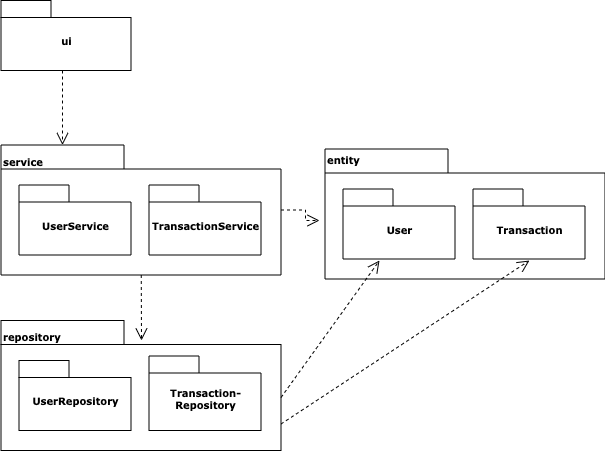

The diagram above was exported from draw.io. Its source (the exported page's mxGraphModel, read from the mxfile embedded in the PNG):
<mxGraphModel dx="946" dy="621" grid="1" gridSize="10" guides="1" tooltips="1" connect="1" arrows="1" fold="1" page="1" pageScale="1" pageWidth="827" pageHeight="1169" background="none" math="0" shadow="0">
  <root>
    <mxCell id="0" />
    <mxCell id="1" parent="0" />
    <mxCell id="6e0c8c40b5770093-6" value="" style="group" parent="1" vertex="1" connectable="0">
      <mxGeometry x="361.5" y="150" width="130" height="70" as="geometry" />
    </mxCell>
    <mxCell id="6e0c8c40b5770093-4" value="ui" style="shape=folder;fontStyle=1;spacingTop=10;tabWidth=50;tabHeight=17;tabPosition=left;html=1;rounded=0;shadow=0;comic=0;labelBackgroundColor=none;strokeWidth=1;fontFamily=Verdana;fontSize=10;align=center;" parent="6e0c8c40b5770093-6" vertex="1">
      <mxGeometry width="130" height="70" as="geometry" />
    </mxCell>
    <mxCell id="6e0c8c40b5770093-18" value="" style="group" parent="1" vertex="1" connectable="0">
      <mxGeometry x="361.5" y="294.5" width="280" height="130" as="geometry" />
    </mxCell>
    <mxCell id="6e0c8c40b5770093-11" value="service&lt;br&gt;&lt;br&gt;&lt;br&gt;&lt;br&gt;&lt;br&gt;&lt;br&gt;&lt;br&gt;&lt;br&gt;&lt;br&gt;&lt;br&gt;" style="shape=folder;fontStyle=1;spacingTop=10;tabWidth=123;tabHeight=24;tabPosition=left;html=1;rounded=0;shadow=0;comic=0;labelBackgroundColor=none;strokeWidth=1;fontFamily=Verdana;fontSize=10;align=left;" parent="6e0c8c40b5770093-18" vertex="1">
      <mxGeometry width="280" height="130" as="geometry" />
    </mxCell>
    <mxCell id="6e0c8c40b5770093-15" value="UserService" style="shape=folder;fontStyle=1;spacingTop=10;tabWidth=50;tabHeight=17;tabPosition=left;html=1;rounded=0;shadow=0;comic=0;labelBackgroundColor=none;strokeWidth=1;fontFamily=Verdana;fontSize=10;align=center;" parent="6e0c8c40b5770093-18" vertex="1">
      <mxGeometry x="18" y="40" width="112" height="70" as="geometry" />
    </mxCell>
    <mxCell id="6e0c8c40b5770093-17" value="TransactionService" style="shape=folder;fontStyle=1;spacingTop=10;tabWidth=50;tabHeight=17;tabPosition=left;html=1;rounded=0;shadow=0;comic=0;labelBackgroundColor=none;strokeWidth=1;fontFamily=Verdana;fontSize=10;align=center;" parent="6e0c8c40b5770093-18" vertex="1">
      <mxGeometry x="148" y="40" width="112" height="70" as="geometry" />
    </mxCell>
    <mxCell id="6e0c8c40b5770093-19" value="Entities" style="group;align=left;fontStyle=1" parent="1" vertex="1" connectable="0">
      <mxGeometry x="685.5" y="298.5" width="280" height="130" as="geometry" />
    </mxCell>
    <mxCell id="6e0c8c40b5770093-20" value="entity&lt;br&gt;&lt;br&gt;&lt;br&gt;&lt;br&gt;&lt;br&gt;&lt;br&gt;&lt;br&gt;&lt;br&gt;&lt;br&gt;&lt;br&gt;&lt;div style=&quot;&quot;&gt;&lt;br&gt;&lt;/div&gt;" style="shape=folder;fontStyle=1;spacingTop=10;tabWidth=123;tabHeight=24;tabPosition=left;html=1;rounded=0;shadow=0;comic=0;labelBackgroundColor=none;strokeWidth=1;fontFamily=Verdana;fontSize=10;align=left;" parent="6e0c8c40b5770093-19" vertex="1">
      <mxGeometry width="280" height="130" as="geometry" />
    </mxCell>
    <mxCell id="6e0c8c40b5770093-22" value="User" style="shape=folder;fontStyle=1;spacingTop=10;tabWidth=50;tabHeight=17;tabPosition=left;html=1;rounded=0;shadow=0;comic=0;labelBackgroundColor=none;strokeWidth=1;fontFamily=Verdana;fontSize=10;align=center;" parent="6e0c8c40b5770093-19" vertex="1">
      <mxGeometry x="18" y="40" width="112" height="70" as="geometry" />
    </mxCell>
    <mxCell id="6e0c8c40b5770093-23" value="Transaction" style="shape=folder;fontStyle=1;spacingTop=10;tabWidth=50;tabHeight=17;tabPosition=left;html=1;rounded=0;shadow=0;comic=0;labelBackgroundColor=none;strokeWidth=1;fontFamily=Verdana;fontSize=10;align=center;" parent="6e0c8c40b5770093-19" vertex="1">
      <mxGeometry x="148" y="40" width="112" height="70" as="geometry" />
    </mxCell>
    <mxCell id="6e0c8c40b5770093-58" style="rounded=0;html=1;dashed=1;labelBackgroundColor=none;startFill=0;endArrow=open;endFill=0;endSize=10;fontFamily=Verdana;fontSize=10;entryX=0;entryY=0;entryPerimeter=0;edgeStyle=elbowEdgeStyle;entryDx=61.5;entryDy=0;" parent="1" source="6e0c8c40b5770093-4" target="6e0c8c40b5770093-11" edge="1">
      <mxGeometry relative="1" as="geometry" />
    </mxCell>
    <mxCell id="6e0c8c40b5770093-60" style="rounded=0;html=1;dashed=1;labelBackgroundColor=none;startFill=0;endArrow=open;endFill=0;endSize=10;fontFamily=Verdana;fontSize=10;" parent="1" source="6e0c8c40b5770093-11" edge="1">
      <mxGeometry relative="1" as="geometry">
        <mxPoint x="502" y="490" as="targetPoint" />
      </mxGeometry>
    </mxCell>
    <mxCell id="6e0c8c40b5770093-61" style="edgeStyle=none;rounded=0;html=1;entryX=0.73;entryY=0.858;entryPerimeter=0;dashed=1;labelBackgroundColor=none;startFill=0;endArrow=open;endFill=0;endSize=10;fontFamily=Verdana;fontSize=10;exitX=0;exitY=0;exitDx=280;exitDy=103.5;exitPerimeter=0;entryDx=0;entryDy=0;" parent="1" source="Zrr9R7_pVOsVHsvdY4aG-1" target="6e0c8c40b5770093-20" edge="1">
      <mxGeometry relative="1" as="geometry">
        <mxPoint x="795.8499999999999" y="498.98" as="targetPoint" />
      </mxGeometry>
    </mxCell>
    <mxCell id="6e0c8c40b5770093-63" style="edgeStyle=orthogonalEdgeStyle;rounded=0;html=1;dashed=1;labelBackgroundColor=none;startFill=0;endArrow=open;endFill=0;endSize=10;fontFamily=Verdana;fontSize=10;" parent="1" source="6e0c8c40b5770093-11" edge="1">
      <mxGeometry relative="1" as="geometry">
        <Array as="points">
          <mxPoint x="666" y="360" />
          <mxPoint x="666" y="370" />
        </Array>
        <mxPoint x="680" y="370" as="targetPoint" />
      </mxGeometry>
    </mxCell>
    <mxCell id="Zrr9R7_pVOsVHsvdY4aG-1" value="repository&lt;br&gt;&lt;br&gt;&lt;br&gt;&lt;br&gt;&lt;br&gt;&lt;br&gt;&lt;br&gt;&lt;br&gt;&lt;br&gt;&lt;br&gt;" style="shape=folder;fontStyle=1;spacingTop=10;tabWidth=123;tabHeight=24;tabPosition=left;html=1;rounded=0;shadow=0;comic=0;labelBackgroundColor=none;strokeWidth=1;fontFamily=Verdana;fontSize=10;align=left;" vertex="1" parent="1">
      <mxGeometry x="361.5" y="470" width="280" height="130" as="geometry" />
    </mxCell>
    <mxCell id="Zrr9R7_pVOsVHsvdY4aG-2" value="UserRepository" style="shape=folder;fontStyle=1;spacingTop=10;tabWidth=50;tabHeight=17;tabPosition=left;html=1;rounded=0;shadow=0;comic=0;labelBackgroundColor=none;strokeWidth=1;fontFamily=Verdana;fontSize=10;align=center;" vertex="1" parent="1">
      <mxGeometry x="379.5" y="510" width="112" height="70" as="geometry" />
    </mxCell>
    <mxCell id="Zrr9R7_pVOsVHsvdY4aG-3" value="Transaction-&lt;br&gt;Repository" style="shape=folder;fontStyle=1;spacingTop=10;tabWidth=50;tabHeight=17;tabPosition=left;html=1;rounded=0;shadow=0;comic=0;labelBackgroundColor=none;strokeWidth=1;fontFamily=Verdana;fontSize=10;align=center;" vertex="1" parent="1">
      <mxGeometry x="509.5" y="505.5" width="112" height="74.5" as="geometry" />
    </mxCell>
    <mxCell id="Zrr9R7_pVOsVHsvdY4aG-4" style="rounded=0;html=1;dashed=1;labelBackgroundColor=none;startFill=0;endArrow=open;endFill=0;endSize=10;fontFamily=Verdana;fontSize=10;entryX=0.326;entryY=1.021;entryDx=0;entryDy=0;entryPerimeter=0;exitX=0;exitY=0;exitDx=280;exitDy=77;exitPerimeter=0;" edge="1" parent="1" source="Zrr9R7_pVOsVHsvdY4aG-1" target="6e0c8c40b5770093-22">
      <mxGeometry relative="1" as="geometry">
        <mxPoint x="502" y="665.5" as="targetPoint" />
      </mxGeometry>
    </mxCell>
  </root>
</mxGraphModel>